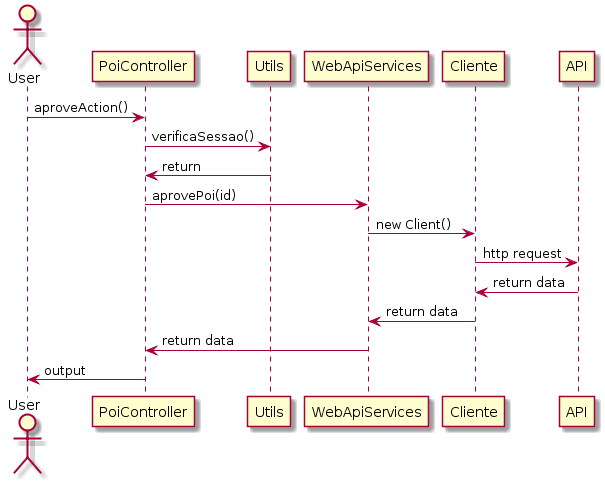

The diagram above was rendered by PlantUML. Its source (embedded in the PNG):
@startuml
actor User

User -> PoiController : aproveAction()
PoiController -> Utils : verificaSessao()
PoiController <- Utils : return

PoiController -> WebApiServices : aprovePoi(id)
WebApiServices -> Cliente : new Client()
Cliente -> API : http request
Cliente <- API : return data
WebApiServices <- Cliente : return data
PoiController <- WebApiServices : return data
User <- PoiController : output
@enduml